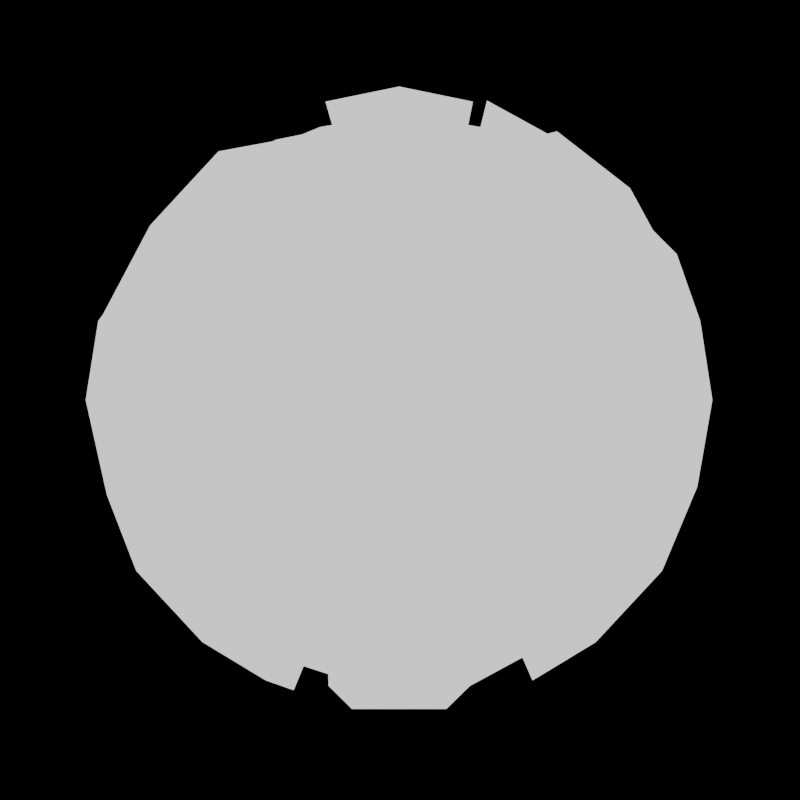 # Source: Tile_Bonus.blend  (saved by Blender 4.0.36; exported with 4.5.12 LTS)
import bpy
from mathutils import Matrix  # noqa: F401  (used for matrix-valued properties, if any)

bpy.ops.wm.read_factory_settings(use_empty=True)
scene = bpy.context.scene
scene.name = 'Scene'

# ---- collections
col_collection = bpy.data.collections.new('Collection'); scene.collection.children.link(col_collection)

# ---- images (referenced by path relative to the original .blend; pixels are not part of the script)
import os
ASSET_DIR = os.environ.get("B2B_ASSET_DIR", "")  # directory of the original .blend (textures are referenced by path, not embedded)
HERE = os.path.dirname(os.path.abspath(__file__))  # packed textures are extracted next to this script under _unpacked/

def load_image(name, relpath, width, height, colorspace="sRGB"):
    """Load a texture the original file referenced (path relative to the .blend, or extracted next to this script)."""
    p = next((c for c in (os.path.join(HERE, relpath), os.path.join(ASSET_DIR, relpath)) if relpath and os.path.exists(c)), "")
    if p:
        img = bpy.data.images.load(p, check_existing=True)
        img.name = name
    else:  # same state as the original file: an image datablock whose file is absent (Cycles renders it pink)
        img = bpy.data.images.new(name, width, height)
        img.source = "FILE"
        img.filepath = "//" + (relpath or name)
    img.colorspace_settings.name = colorspace
    return img
img_earth_texture_png = load_image('Earth_Texture.png', 'Earth_Texture.png', 1024, 1024, 'sRGB')

# ---- materials (node trees are filled in below, after node groups)
mat_mypixelshader = bpy.data.materials.new('MyPixelShader')
mat_mypixelshader.use_transparent_shadow = False

# ---- material node trees
mat_mypixelshader.use_nodes = True; mat_mypixelshader.node_tree.nodes.clear()
_N = mat_mypixelshader.node_tree.nodes; _L = mat_mypixelshader.node_tree.links
n0 = _N.new('ShaderNodeOutputMaterial'); n0.name = 'Material Output'; n0.location = (1253, 304)
n1 = _N.new('ShaderNodeShaderToRGB'); n1.name = 'Shader to RGB'; n1.location = (321, 341)
n2 = _N.new('ShaderNodeBsdfPrincipled'); n2.name = 'Principled BSDF'; n2.location = (-23, 350)
n2.inputs[0].default_value = (0.8014, 0.4433, 0.4433, 1.0)
n2.inputs[3].default_value = 1.45
n3 = _N.new('ShaderNodeValToRGB'); n3.name = 'Color Ramp'; n3.location = (861, 291)
n3.color_ramp.interpolation = 'CONSTANT'
while len(n3.color_ramp.elements) > 1: n3.color_ramp.elements.remove(n3.color_ramp.elements[-1])
n3.color_ramp.elements[0].position = 0.0; n3.color_ramp.elements[0].color = (0.0, 0.0, 0.0, 1.0)
_e = n3.color_ramp.elements.new(0.06364); _e.color = (0.3635, 0.3635, 0.3635, 1.0)
_e = n3.color_ramp.elements.new(0.1818); _e.color = (1.0, 1.0, 1.0, 1.0)
n4 = _N.new('ShaderNodeTexImage'); n4.name = 'Image Texture'; n4.location = (535, 334)
n4.image = img_earth_texture_png
_L.new(n3.outputs[0], n0.inputs[0])
_L.new(n2.outputs[0], n1.inputs[0])
_L.new(n4.outputs[0], n3.inputs[0])
_L.new(n1.outputs[0], n4.inputs[0])
n0.is_active_output = True

# ---- world
world_world = bpy.data.worlds.new('World'); scene.world = world_world
world_world.use_nodes = True; world_world.node_tree.nodes.clear()
_N = world_world.node_tree.nodes; _L = world_world.node_tree.links
n0 = _N.new('ShaderNodeOutputWorld'); n0.name = 'World Output'; n0.location = (300, 300)
n1 = _N.new('ShaderNodeBackground'); n1.name = 'Background'; n1.location = (10, 300)
n1.inputs[0].default_value = (0.05088, 0.05088, 0.05088, 1.0)
n1.inputs[1].default_value = 0.0
_L.new(n1.outputs[0], n0.inputs[0])
n0.is_active_output = True
world_world.color = (0.05088, 0.05088, 0.05088)
world_world.use_sun_shadow = False
world_world.sun_shadow_jitter_overblur = 0.0

# ---- cameras
cam_camera_001 = bpy.data.cameras.new('Camera.001')

# ---- lights
light_pixelart_light_r = bpy.data.lights.new('PixelArt_Light_R', 'POINT')
light_pixelart_light_r.color = (1.0, 0.0, 0.0)
light_pixelart_light_r.transmission_factor = 0.0
light_pixelart_light_r.use_soft_falloff = False
light_pixelart_light_r.energy = 250.0
light_pixelart_light_r.use_absolute_resolution = True
light_pixelart_light_g = bpy.data.lights.new('PixelArt_Light_G', 'POINT')
light_pixelart_light_g.color = (0.0, 1.0, 0.0)
light_pixelart_light_g.transmission_factor = 0.0
light_pixelart_light_g.use_soft_falloff = False
light_pixelart_light_g.energy = 250.0
light_pixelart_light_g.use_absolute_resolution = True
light_pixelart_light_b = bpy.data.lights.new('PixelArt_Light_B', 'POINT')
light_pixelart_light_b.color = (0.0, 0.0, 1.0)
light_pixelart_light_b.transmission_factor = 0.0
light_pixelart_light_b.use_soft_falloff = False
light_pixelart_light_b.energy = 150.0
light_pixelart_light_b.use_absolute_resolution = True
light_sun = bpy.data.lights.new('Sun', 'SUN')
light_sun.transmission_factor = 0.0
light_sun.energy = 1.0

# ---- meshes
me_icosphere = bpy.data.meshes.new('Icosphere')
me_icosphere.from_pydata([(0.7236, -0.5257, -0.4472), (-0.2764, -0.8506, -0.4472), (-0.8944, 0.0, -0.4472), (-0.2764, 0.8506, -0.4472), (0.7236, 0.5257, -0.4472), (0.2764, -0.8506, 0.4472), (-0.7236, -0.5257, 0.4472), (-0.7236, 0.5257, 0.4472), (0.2764, 0.8506, 0.4472), (0.8944, 0.0, 0.4472), (-0.2328, -0.7166, -0.6575), (-0.1625, -0.5, -0.8507), (-0.07761, -0.2389, -0.9679), (0.2032, -0.1476, -0.9679), (0.4253, -0.309, -0.8507), (0.6095, -0.4429, -0.6575), (0.5319, -0.6817, -0.5023), (0.2629, -0.809, -0.5257), (-0.02964, -0.8642, -0.5023), (0.8506, 0.0, -0.5257), (0.8127, -0.2952, -0.5023), (0.2032, 0.1476, -0.9679), (0.4253, 0.309, -0.8507), (0.6095, 0.4429, -0.6575), (-0.7534, 0.0, -0.6575), (-0.5257, 0.0, -0.8507), (-0.484, -0.7166, -0.5023), (-0.6882, -0.5, -0.5257), (-0.8311, -0.2389, -0.5023), (-0.2328, 0.7166, -0.6575), (-0.1625, 0.5, -0.8507), (-0.07761, 0.2389, -0.9679), (-0.8311, 0.2389, -0.5023), (-0.6882, 0.5, -0.5257), (-0.484, 0.7166, -0.5023), (-0.02964, 0.8642, -0.5023), (0.5319, 0.6817, -0.5023), (0.9511, -0.309, -1.752e-08), (0.8607, -0.4429, -0.2512), (0.1552, -0.9554, 0.2512), (0.0, -1.0, -1.752e-08), (-0.1552, -0.9554, -0.2512), (0.6872, -0.6817, -0.2512), (0.5878, -0.809, 1.752e-08), (0.436, -0.8642, 0.2512), (-0.8607, -0.4429, 0.2512), (-0.9511, -0.309, -1.752e-08), (-0.9566, -0.1476, -0.2511), (-0.436, -0.8642, -0.2512), (-0.5878, -0.809, 1.752e-08), (-0.6872, -0.6817, 0.2512), (-0.6872, 0.6817, 0.2512), (-0.5878, 0.809, -1.752e-08), (-0.436, 0.8642, -0.2512), (-0.9566, 0.1476, -0.2511), (-0.9511, 0.309, 1.752e-08), (-0.8607, 0.4429, 0.2512), (0.6872, 0.6817, -0.2512), (-0.1552, 0.9554, -0.2512), (0.1552, 0.9554, 0.2512), (0.8311, -0.2389, 0.5023), (0.484, -0.7166, 0.5023), (0.02964, -0.8642, 0.5023), (-0.2629, -0.809, 0.5257), (-0.5319, -0.6817, 0.5023), (-0.8127, -0.2952, 0.5023), (-0.8506, 0.0, 0.5257), (-0.8127, 0.2952, 0.5023), (-0.5319, 0.6817, 0.5023), (-0.2629, 0.809, 0.5257), (0.02964, 0.8642, 0.5023), (0.484, 0.7166, 0.5023), (0.8311, 0.2389, 0.5023), (0.07761, -0.2389, 0.9679), (0.1625, -0.5, 0.8507), (0.2328, -0.7166, 0.6575), (0.7534, 0.0, 0.6575), (0.5257, 0.0, 0.8507), (0.2511, 0.0, 0.9679), (-0.2032, -0.1476, 0.9679), (-0.4253, -0.309, 0.8507), (-0.6095, -0.4429, 0.6575), (-0.2032, 0.1476, 0.9679), (-0.4253, 0.309, 0.8507), (-0.6095, 0.4429, 0.6575), (0.07761, 0.2389, 0.9679), (0.1625, 0.5, 0.8507), (0.2328, 0.7166, 0.6575), (0.3618, 0.2629, 0.8944), (0.6382, 0.2629, 0.7236), (0.4472, 0.5257, 0.7236), (-0.1382, 0.4253, 0.8944), (-0.3618, 0.5878, 0.7236), (-0.4472, 0.0, 0.8944), (-0.6708, 0.1625, 0.7236), (-0.6708, -0.1625, 0.7236), (-0.1382, -0.4253, 0.8944), (-0.05279, -0.6882, 0.7236), (0.3618, -0.2629, 0.8944), (0.4472, -0.5257, 0.7236), (0.6382, -0.2629, 0.7236), (-0.1382, 0.9511, 0.2764), (-0.309, 0.9511, -4.92e-07), (-0.4472, 0.8506, 0.2764), (-0.9472, 0.1625, 0.2764), (-1.0, -3.608e-07, 6.232e-07), (-0.9472, -0.1625, 0.2764), (-0.4472, -0.8506, 0.2764), (-0.309, -0.9511, -7.872e-07), (-0.1382, -0.9511, 0.2764), (0.809, -0.5878, -1.902e-06), (-0.809, 0.5878, -7.845e-14), (-0.6708, 0.6882, -0.2764), (-0.8618, 0.4253, -0.2764), (-0.8618, -0.4253, -0.2764), (0.309, -0.9511, 2.802e-14), (0.1382, -0.9511, -0.2764), (0.4472, -0.8506, -0.2764), (0.9472, -0.1625, -0.2764), (0.3618, 0.5878, -0.7236), (0.1382, 0.4253, -0.8944), (0.05279, 0.6882, -0.7236), (-0.4472, 0.5257, -0.7236), (-0.6382, 0.2629, -0.7236), (-0.6382, -0.2629, -0.7236), (-0.3618, -0.2629, -0.8944), (-0.4472, -0.5257, -0.7236), (0.6708, 0.1625, -0.7236), (0.6708, -0.1625, -0.7236), (0.4472, -7.38e-07, -0.8944), (0.05279, -0.6882, -0.7236), (0.1382, -0.4253, -0.8944), (-0.09178, -0.2636, -1.052), (-0.007326, -0.003635, -1.087), (0.656, 0.4783, -0.7146), (0.7801, 0.5685, -0.4857), (-0.2806, -0.003635, -1.052), (-0.09178, 0.2563, -1.052), (1.034, 0.157, 0.2742), (0.966, -0.003635, 0.4876), (-0.7551, -0.7455, 0.2742), (-0.7948, -0.5758, 0.4876), (0.7405, 0.7382, -0.2724), (0.1616, 1.036, 0.2742), (0.2935, 0.9221, 0.4876), (-0.5862, -0.7455, 0.5476), (0.8971, 0.2563, 0.5476), (0.266, -0.003635, 1.054), (-0.007326, -0.003635, 1.089), (0.2138, -0.1643, -1.052), (0.4555, -0.3399, -0.9248), (0.656, -0.4856, -0.7146), (0.5716, -0.7455, -0.5457), (0.2787, -0.884, -0.5712), (0.8771, 0.3177, -0.5457), (0.9184, -0.003635, -0.5712), (0.8771, -0.3249, -0.5457), (0.2138, 0.157, -1.052), (-0.5794, -0.003635, -0.9248), (-0.534, -0.7834, -0.5457), (-0.7562, -0.5478, -0.5712), (-0.9117, -0.2636, -0.5457), (-0.1841, 0.5405, -0.9248), (-0.03958, 0.9368, -0.5457), (0.2787, 0.8768, -0.5712), (0.5716, 0.7382, -0.5457), (1.034, -0.1643, 0.2742), (1.028, -0.3399, 0.0009354), (0.9293, 0.4783, -0.2724), (1.028, 0.3326, 0.0009354), (0.1616, -1.043, 0.2742), (-0.007326, -1.092, 0.0009354), (0.6323, -0.884, 0.0009354), (0.4672, -0.9441, 0.2742), (-0.944, -0.4856, 0.2742), (-1.042, -0.3399, 0.0009354), (-1.048, -0.1643, -0.2724), (-0.4818, -0.9441, -0.2724), (-0.647, -0.884, 0.0009354), (-0.7551, 0.7382, 0.2742), (-0.647, 0.8768, 0.0009354), (-0.4818, 0.9368, -0.2724), (-1.042, 0.3326, 0.0009354), (-0.944, 0.4783, 0.2742), (0.4672, 0.9368, 0.2742), (0.6323, 0.8768, 0.0009354), (-0.1762, 1.036, -0.2724), (-0.007326, 1.085, 0.0009354), (0.8971, -0.2636, 0.5476), (0.7416, -0.5478, 0.5731), (0.5194, -0.7834, 0.5476), (-0.2934, -0.884, 0.5731), (-0.2934, 0.8768, 0.5731), (0.02493, 0.9368, 0.5476), (0.5194, 0.7762, 0.5476), (0.7416, 0.5405, 0.5731), (0.07713, -0.2636, 1.054), (-0.2284, -0.1643, 1.054), (-0.4702, -0.3399, 0.9267), (-0.6707, -0.4856, 0.7165), (-0.2284, 0.157, 1.054), (0.07713, 0.2563, 1.054), (0.1695, 0.5405, 0.9267), (0.246, 0.7762, 0.7165), (0.6872, 0.2824, 0.7884), (0.4793, 0.5685, 0.7884), (0.3864, 0.2824, 0.9743), (-0.1577, 0.4592, 0.9743), (-0.06477, 0.7453, 0.7884), (-0.4011, 0.636, 0.7884), (-0.1577, -0.4665, 0.9743), (-0.4011, -0.6433, 0.7884), (-0.06477, -0.7525, 0.7884), (0.4793, -0.5758, 0.7884), (0.6872, -0.2897, 0.7884), (0.9305, 0.4592, 0.3017), (0.7227, 0.7453, 0.3017), (0.8731, 0.636, 0.0009354), (-0.1577, 1.031, 0.3017), (-0.494, 0.9221, 0.3017), (-0.5862, 0.7382, 0.5476), (-0.3436, 1.031, 0.0009349), (-1.038, 0.1732, 0.3017), (-0.494, -0.9293, 0.3017), (-0.3436, -1.039, 0.0009346), (0.7227, -0.7526, 0.3017), (0.9305, -0.4665, 0.3017), (0.8731, -0.6433, 0.0009333), (0.329, 1.031, 0.0009354), (0.1431, 1.031, -0.2999), (0.4794, 0.9221, -0.2999), (-0.7373, 0.7453, -0.2999), (-0.8877, -0.6433, 0.0009354), (-0.7373, -0.7526, -0.2999), (-0.9452, -0.4665, -0.2999), (0.329, -1.039, 0.0009354), (0.4794, -0.9293, -0.2999), (1.081, -0.003635, 0.0009354), (1.023, 0.1732, -0.2999), (1.023, -0.1804, -0.2999), (0.3864, 0.636, -0.7865), (0.05012, 0.7453, -0.7865), (0.1431, 0.4592, -0.9724), (-0.494, 0.5685, -0.7865), (-0.4011, 0.2824, -0.9724), (-0.7018, 0.2824, -0.7865), (-0.7018, -0.2897, -0.7865), (-0.4011, -0.2897, -0.9724), (-0.494, -0.5758, -0.7865), (0.7227, 0.1732, -0.7865), (0.7227, -0.1804, -0.7865), (0.05012, -0.7525, -0.7865), (0.3864, -0.6433, -0.7865), (0.1431, -0.4665, -0.9724)], [], [(0, 15, 20), (0, 20, 38), (1, 18, 41), (2, 28, 47), (3, 34, 53), (4, 36, 57), (0, 38, 42), (1, 41, 48), (2, 47, 54), (3, 53, 58), (5, 61, 75), (6, 64, 81), (7, 67, 84), (8, 70, 87), (9, 72, 76), (77, 88, 78), (76, 89, 77), (78, 88, 85), (88, 86, 85), (77, 89, 88), (88, 90, 86), (90, 87, 86), (76, 72, 89), (90, 71, 87), (71, 8, 87), (86, 91, 85), (85, 91, 82), (91, 83, 82), (91, 92, 83), (92, 84, 83), (69, 68, 92), (92, 68, 84), (68, 7, 84), (83, 93, 82), (84, 94, 83), (82, 93, 79), (93, 80, 79), (83, 94, 93), (94, 95, 93), (93, 95, 80), (95, 81, 80), (84, 67, 94), (67, 66, 94), (94, 66, 95), (66, 65, 95), (95, 65, 81), (65, 6, 81), (79, 96, 73), (96, 74, 73), (96, 97, 74), (97, 75, 74), (63, 62, 97), (97, 62, 75), (62, 5, 75), (74, 98, 73), (75, 99, 74), (73, 98, 78), (98, 77, 78), (74, 99, 98), (99, 100, 98), (98, 100, 77), (100, 76, 77), (75, 61, 99), (100, 60, 76), (60, 9, 76), (61, 44, 173, 190), (12, 125, 247, 132), (87, 70, 193, 203), (59, 8, 144, 143), (118, 20, 156, 239), (59, 70, 8), (4, 57, 142, 135), (126, 27, 160, 248), (59, 101, 70), (101, 69, 70), (17, 130, 251, 153), (102, 103, 101), (101, 103, 69), (103, 68, 69), (58, 53, 102), (53, 52, 102), (102, 52, 103), (92, 91, 207, 209), (122, 30, 162, 243), (51, 7, 68), (56, 67, 7), (79, 73, 196, 197), (54, 105, 55), (56, 104, 67), (104, 66, 67), (55, 105, 104), (105, 106, 104), (104, 106, 66), (106, 65, 66), (54, 47, 105), (47, 46, 105), (105, 46, 106), (46, 45, 106), (106, 45, 65), (45, 6, 65), (124, 126, 248, 246), (64, 63, 191, 145), (104, 56, 183, 222), (21, 13, 149, 157), (107, 63, 64), (49, 108, 107), (108, 109, 107), (107, 109, 63), (109, 62, 63), (48, 41, 108), (41, 40, 108), (108, 40, 109), (40, 39, 109), (109, 39, 62), (39, 5, 62), (44, 61, 5), (40, 115, 235, 171), (42, 110, 43), (78, 85, 201, 147), (6, 50, 140, 141), (20, 19, 155, 156), (125, 25, 158, 247), (39, 40, 171, 170), (86, 87, 203, 202), (42, 38, 110), (38, 37, 110), (28, 124, 246, 161), (100, 99, 213, 214), (44, 39, 170, 173), (37, 118, 239, 167), (26, 48, 177, 159), (55, 104, 222, 182), (112, 52, 180, 231), (9, 60, 188, 139), (108, 49, 178, 224), (51, 68, 220, 179), (91, 86, 202, 207), (107, 64, 145, 223), (31, 21, 157, 137), (14, 15, 151, 150), (73, 78, 147, 196), (114, 28, 161, 234), (80, 81, 199, 198), (110, 37, 167, 227), (35, 3, 58), (51, 56, 7), (52, 111, 51), (53, 112, 231, 181), (51, 111, 56), (111, 55, 56), (52, 112, 111), (112, 113, 111), (111, 113, 55), (113, 54, 55), (53, 34, 112), (34, 33, 112), (112, 33, 113), (33, 32, 113), (113, 32, 54), (32, 2, 54), (45, 50, 6), (128, 127, 249, 250), (15, 16, 152, 151), (103, 52, 180, 219), (79, 80, 198, 197), (85, 82, 200, 201), (19, 128, 250, 155), (48, 108, 224, 177), (119, 120, 242, 240), (47, 28, 114), (63, 97, 212, 191), (127, 23, 134, 249), (71, 90, 205, 194), (56, 55, 182, 183), (26, 1, 48), (39, 44, 5), (131, 14, 150, 253), (41, 116, 40), (23, 4, 135, 134), (49, 107, 223, 178), (40, 116, 115), (116, 117, 115), (36, 119, 240, 165), (117, 42, 43), (41, 18, 116), (18, 17, 116), (116, 17, 117), (25, 123, 245, 158), (117, 16, 42), (16, 0, 42), (16, 117, 236, 152), (81, 64, 145, 199), (38, 118, 37), (35, 58, 186, 163), (13, 12, 132, 149), (117, 17, 153, 236), (89, 72, 146, 204), (120, 121, 241, 242), (43, 110, 227, 172), (38, 20, 118), (52, 53, 181, 180), (102, 101, 218, 221), (30, 31, 137, 162), (97, 96, 210, 212), (52, 51, 179, 180), (23, 36, 4), (22, 119, 23), (21, 120, 22), (23, 119, 36), (121, 35, 163, 241), (22, 120, 119), (47, 114, 234, 176), (130, 131, 253, 251), (90, 88, 206, 205), (21, 31, 120), (31, 30, 120), (120, 30, 121), (30, 29, 121), (121, 29, 35), (29, 3, 35), (29, 34, 3), (30, 122, 29), (82, 79, 197, 200), (29, 122, 34), (122, 33, 34), (123, 122, 243, 245), (60, 100, 214, 188), (122, 123, 33), (123, 32, 33), (101, 59, 143, 218), (117, 43, 172, 236), (88, 89, 204, 206), (25, 24, 123), (123, 24, 32), (24, 2, 32), (24, 28, 2), (25, 124, 24), (72, 9, 139, 146), (24, 124, 28), (57, 36, 165, 142), (25, 125, 124), (125, 126, 124), (8, 71, 194, 144), (126, 26, 27), (115, 117, 236, 235), (12, 11, 125), (125, 11, 126), (11, 10, 126), (126, 10, 26), (10, 1, 26), (96, 79, 197, 210), (27, 26, 159, 160), (20, 128, 19), (58, 102, 221, 186), (127, 22, 23), (70, 69, 192, 193), (128, 129, 127), (127, 129, 22), (129, 21, 22), (20, 15, 128), (15, 14, 128), (128, 14, 129), (14, 13, 129), (129, 13, 21), (69, 92, 209, 192), (10, 18, 1), (11, 130, 10), (12, 131, 11), (10, 130, 18), (130, 17, 18), (11, 131, 130), (99, 61, 190, 213), (46, 47, 176, 175), (50, 45, 174, 140), (12, 13, 131), (13, 14, 131), (68, 103, 219, 220), (64, 6, 141, 145), (45, 46, 175, 174), (15, 0, 16), (133, 149, 132), (133, 132, 136), (133, 136, 137), (133, 137, 157), (135, 142, 168), (147, 201, 148), (204, 205, 206), (146, 195, 204), (204, 195, 205), (195, 194, 205), (201, 200, 148), (203, 208, 202), (202, 208, 207), (208, 209, 207), (203, 193, 208), (193, 192, 208), (208, 192, 209), (200, 197, 148), (197, 196, 148), (198, 210, 197), (199, 211, 198), (198, 211, 210), (211, 212, 210), (199, 145, 211), (145, 191, 211), (211, 191, 212), (196, 147, 148), (190, 189, 213), (213, 189, 214), (189, 188, 214), (138, 146, 139), (169, 215, 138), (168, 217, 169), (138, 215, 146), (215, 195, 146), (169, 217, 215), (217, 216, 215), (215, 216, 195), (216, 194, 195), (168, 142, 217), (142, 185, 217), (217, 185, 216), (185, 184, 216), (216, 184, 194), (184, 144, 194), (187, 218, 143), (186, 221, 187), (187, 221, 218), (180, 179, 219), (219, 179, 220), (182, 222, 183), (140, 145, 141), (178, 223, 140), (177, 224, 178), (140, 223, 145), (172, 225, 173), (173, 225, 190), (225, 189, 190), (172, 227, 225), (227, 226, 225), (225, 226, 189), (226, 188, 189), (227, 167, 226), (167, 166, 226), (226, 166, 188), (166, 139, 188), (184, 143, 144), (185, 228, 184), (142, 230, 185), (184, 228, 143), (228, 187, 143), (185, 230, 228), (230, 229, 228), (228, 229, 187), (229, 186, 187), (142, 165, 230), (165, 164, 230), (230, 164, 229), (164, 163, 229), (229, 163, 186), (181, 231, 180), (175, 232, 174), (176, 234, 175), (174, 232, 140), (232, 178, 140), (175, 234, 232), (234, 233, 232), (232, 233, 178), (233, 177, 178), (161, 160, 234), (234, 160, 233), (160, 159, 233), (233, 159, 177), (171, 235, 170), (170, 235, 173), (235, 172, 173), (235, 236, 172), (153, 152, 236), (166, 138, 139), (167, 237, 166), (166, 237, 138), (237, 169, 138), (167, 239, 237), (239, 238, 237), (237, 238, 169), (238, 168, 169), (156, 155, 239), (239, 155, 238), (155, 154, 238), (238, 154, 168), (154, 135, 168), (240, 164, 165), (242, 241, 240), (240, 241, 164), (241, 163, 164), (137, 244, 162), (162, 244, 243), (244, 245, 243), (137, 136, 244), (136, 158, 244), (244, 158, 245), (136, 247, 158), (246, 160, 161), (246, 248, 160), (136, 132, 247), (154, 134, 135), (155, 249, 154), (154, 249, 134), (155, 250, 249), (149, 133, 157), (253, 252, 251), (251, 252, 153), (252, 152, 153), (253, 150, 252), (150, 151, 252), (252, 151, 152)])
_uv = me_icosphere.uv_layers.new(name='UVMap')
_uv.uv.foreach_set('vector', [0.1751, 0.8685, 0.1821, 0.8564, 0.1888, 0.8715, 0.1751, 0.8685, 0.1888, 0.8715, 0.1765, 0.8822, 0.1776, 0.792, 0.1695, 0.798, 0.1704, 0.7858, 0.2085, 0.7861, 0.2024, 0.7882, 0.2047, 0.7813, 0.2445, 0.7915, 0.2337, 0.7905, 0.2407, 0.7805, 0.2419, 0.8678, 0.2498, 0.856, 0.2556, 0.8715, 0.1751, 0.8685, 0.1765, 0.8822, 0.1626, 0.8742, 0.1776, 0.792, 0.1704, 0.7858, 0.1806, 0.7841, 0.2085, 0.7861, 0.2047, 0.7813, 0.2118, 0.7808, 0.2445, 0.7915, 0.2407, 0.7805, 0.2556, 0.7836, 0.163, 0.7505, 0.16, 0.7404, 0.171, 0.7451, 0.1934, 0.7652, 0.1871, 0.7626, 0.1943, 0.7593, 0.2195, 0.7604, 0.2129, 0.7613, 0.2161, 0.7542, 0.243, 0.7231, 0.2379, 0.7353, 0.23, 0.7238, 0.1746, 0.697, 0.1864, 0.6937, 0.1814, 0.7068, 0.1889, 0.7179, 0.2037, 0.7184, 0.1949, 0.7287, 0.1814, 0.7068, 0.1953, 0.7049, 0.1889, 0.7179, 0.1949, 0.7287, 0.2037, 0.7184, 0.2052, 0.7314, 0.2037, 0.7184, 0.2166, 0.7265, 0.2052, 0.7314, 0.1889, 0.7179, 0.1953, 0.7049, 0.2037, 0.7184, 0.2037, 0.7184, 0.2206, 0.7116, 0.2166, 0.7265, 0.2206, 0.7116, 0.23, 0.7238, 0.2166, 0.7265, 0.1814, 0.7068, 0.1864, 0.6937, 0.1953, 0.7049, 0.2206, 0.7116, 0.2371, 0.7102, 0.23, 0.7238, 0.2371, 0.7102, 0.243, 0.7231, 0.23, 0.7238, 0.2166, 0.7265, 0.2133, 0.7381, 0.2052, 0.7314, 0.2052, 0.7314, 0.2133, 0.7381, 0.2048, 0.741, 0.2133, 0.7381, 0.211, 0.7475, 0.2048, 0.741, 0.2133, 0.7381, 0.2206, 0.7464, 0.211, 0.7475, 0.2206, 0.7464, 0.2161, 0.7542, 0.211, 0.7475, 0.2319, 0.7467, 0.225, 0.755, 0.2206, 0.7464, 0.2206, 0.7464, 0.225, 0.755, 0.2161, 0.7542, 0.225, 0.755, 0.2195, 0.7604, 0.2161, 0.7542, 0.211, 0.7475, 0.2027, 0.7497, 0.2048, 0.741, 0.2161, 0.7542, 0.2085, 0.7556, 0.211, 0.7475, 0.2048, 0.741, 0.2027, 0.7497, 0.1959, 0.7454, 0.2027, 0.7497, 0.1958, 0.7527, 0.1959, 0.7454, 0.211, 0.7475, 0.2085, 0.7556, 0.2027, 0.7497, 0.2085, 0.7556, 0.2009, 0.7575, 0.2027, 0.7497, 0.2027, 0.7497, 0.2009, 0.7575, 0.1958, 0.7527, 0.2009, 0.7575, 0.1943, 0.7593, 0.1958, 0.7527, 0.2161, 0.7542, 0.2129, 0.7613, 0.2085, 0.7556, 0.2129, 0.7613, 0.2059, 0.7626, 0.2085, 0.7556, 0.2085, 0.7556, 0.2059, 0.7626, 0.2009, 0.7575, 0.2059, 0.7626, 0.1992, 0.764, 0.2009, 0.7575, 0.2009, 0.7575, 0.1992, 0.764, 0.1943, 0.7593, 0.1992, 0.764, 0.1934, 0.7652, 0.1943, 0.7593, 0.1959, 0.7454, 0.1879, 0.747, 0.1899, 0.7382, 0.1879, 0.747, 0.1804, 0.7407, 0.1899, 0.7382, 0.1879, 0.747, 0.1794, 0.7507, 0.1804, 0.7407, 0.1794, 0.7507, 0.171, 0.7451, 0.1804, 0.7407, 0.1794, 0.7595, 0.171, 0.7555, 0.1794, 0.7507, 0.1794, 0.7507, 0.171, 0.7555, 0.171, 0.7451, 0.171, 0.7555, 0.163, 0.7505, 0.171, 0.7451, 0.1804, 0.7407, 0.1836, 0.7298, 0.1899, 0.7382, 0.171, 0.7451, 0.1706, 0.7332, 0.1804, 0.7407, 0.1899, 0.7382, 0.1836, 0.7298, 0.1949, 0.7287, 0.1836, 0.7298, 0.1889, 0.7179, 0.1949, 0.7287, 0.1804, 0.7407, 0.1706, 0.7332, 0.1836, 0.7298, 0.1706, 0.7332, 0.1748, 0.719, 0.1836, 0.7298, 0.1836, 0.7298, 0.1748, 0.719, 0.1889, 0.7179, 0.1748, 0.719, 0.1814, 0.7068, 0.1889, 0.7179, 0.171, 0.7451, 0.16, 0.7404, 0.1706, 0.7332, 0.1748, 0.719, 0.1675, 0.7069, 0.1814, 0.7068, 0.1675, 0.7069, 0.1746, 0.697, 0.1814, 0.7068, 0.5339, 0.7306, 0.5701, 0.7306, 0.5701, 0.7668, 0.5339, 0.7668, 0.5339, 0.7306, 0.5701, 0.7306, 0.5701, 0.7668, 0.5339, 0.7668, 0.5339, 0.7306, 0.5701, 0.7306, 0.5701, 0.7668, 0.5339, 0.7668, 0.5339, 0.7306, 0.5701, 0.7306, 0.5701, 0.7668, 0.5339, 0.7668, 0.5339, 0.7306, 0.5701, 0.7306, 0.5701, 0.7668, 0.5339, 0.7668, 0.2534, 0.7328, 0.2379, 0.7353, 0.243, 0.7231, 0.5339, 0.7306, 0.5701, 0.7306, 0.5701, 0.7668, 0.5339, 0.7668, 0.5339, 0.7306, 0.5701, 0.7306, 0.5701, 0.7668, 0.5339, 0.7668, 0.2534, 0.7328, 0.247, 0.7484, 0.2379, 0.7353, 0.247, 0.7484, 0.2319, 0.7467, 0.2379, 0.7353, 0.5339, 0.7306, 0.5701, 0.7306, 0.5701, 0.7668, 0.5339, 0.7668, 0.2484, 0.7675, 0.2349, 0.7589, 0.247, 0.7484, 0.247, 0.7484, 0.2349, 0.7589, 0.2319, 0.7467, 0.2349, 0.7589, 0.225, 0.755, 0.2319, 0.7467, 0.2556, 0.7836, 0.2407, 0.7805, 0.2484, 0.7675, 0.2407, 0.7805, 0.2335, 0.7713, 0.2484, 0.7675, 0.2484, 0.7675, 0.2335, 0.7713, 0.2349, 0.7589, 0.5339, 0.7306, 0.5701, 0.7306, 0.5701, 0.7668, 0.5339, 0.7668, 0.5339, 0.7306, 0.5701, 0.7306, 0.5701, 0.7668, 0.5339, 0.7668, 0.2259, 0.7642, 0.2195, 0.7604, 0.225, 0.755, 0.2179, 0.767, 0.2129, 0.7613, 0.2195, 0.7604, 0.5339, 0.7306, 0.5701, 0.7306, 0.5701, 0.7668, 0.5339, 0.7668, 0.2118, 0.7808, 0.2077, 0.7751, 0.2152, 0.7742, 0.2179, 0.767, 0.2106, 0.7681, 0.2129, 0.7613, 0.2106, 0.7681, 0.2059, 0.7626, 0.2129, 0.7613, 0.2152, 0.7742, 0.2077, 0.7751, 0.2106, 0.7681, 0.2077, 0.7751, 0.2033, 0.7692, 0.2106, 0.7681, 0.2106, 0.7681, 0.2033, 0.7692, 0.2059, 0.7626, 0.2033, 0.7692, 0.1992, 0.764, 0.2059, 0.7626, 0.2118, 0.7808, 0.2047, 0.7813, 0.2077, 0.7751, 0.2047, 0.7813, 0.2006, 0.7757, 0.2077, 0.7751, 0.2077, 0.7751, 0.2006, 0.7757, 0.2033, 0.7692, 0.2006, 0.7757, 0.1966, 0.7702, 0.2033, 0.7692, 0.2033, 0.7692, 0.1966, 0.7702, 0.1992, 0.764, 0.1966, 0.7702, 0.1934, 0.7652, 0.1992, 0.764, 0.5339, 0.7306, 0.5701, 0.7306, 0.5701, 0.7668, 0.5339, 0.7668, 0.5339, 0.7306, 0.5701, 0.7306, 0.5701, 0.7668, 0.5339, 0.7668, 0.5339, 0.7306, 0.5701, 0.7306, 0.5701, 0.7668, 0.5339, 0.7668, 0.5339, 0.7306, 0.5701, 0.7306, 0.5701, 0.7668, 0.5339, 0.7668, 0.1813, 0.7679, 0.1794, 0.7595, 0.1871, 0.7626, 0.1846, 0.7763, 0.1751, 0.7761, 0.1813, 0.7679, 0.1751, 0.7761, 0.1715, 0.7655, 0.1813, 0.7679, 0.1813, 0.7679, 0.1715, 0.7655, 0.1794, 0.7595, 0.1715, 0.7655, 0.171, 0.7555, 0.1794, 0.7595, 0.1806, 0.7841, 0.1704, 0.7858, 0.1751, 0.7761, 0.1704, 0.7858, 0.162, 0.7752, 0.1751, 0.7761, 0.1751, 0.7761, 0.162, 0.7752, 0.1715, 0.7655, 0.162, 0.7752, 0.1605, 0.761, 0.1715, 0.7655, 0.1715, 0.7655, 0.1605, 0.761, 0.171, 0.7555, 0.1605, 0.761, 0.163, 0.7505, 0.171, 0.7555, 0.1524, 0.7508, 0.16, 0.7404, 0.163, 0.7505, 0.5339, 0.7306, 0.5701, 0.7306, 0.5701, 0.7668, 0.5339, 0.7668, 0.1626, 0.8742, 0.1625, 0.8905, 0.1476, 0.8812, 0.5339, 0.7306, 0.5701, 0.7306, 0.5701, 0.7668, 0.5339, 0.7668, 0.5339, 0.7306, 0.5701, 0.7306, 0.5701, 0.7668, 0.5339, 0.7668, 0.5339, 0.7306, 0.5701, 0.7306, 0.5701, 0.7668, 0.5339, 0.7668, 0.5339, 0.7306, 0.5701, 0.7306, 0.5701, 0.7668, 0.5339, 0.7668, 0.5339, 0.7306, 0.5701, 0.7306, 0.5701, 0.7668, 0.5339, 0.7668, 0.5339, 0.7306, 0.5701, 0.7306, 0.5701, 0.7668, 0.5339, 0.7668, 0.1626, 0.8742, 0.1765, 0.8822, 0.1625, 0.8905, 0.1765, 0.8822, 0.178, 0.8986, 0.1625, 0.8905, 0.5339, 0.7306, 0.5701, 0.7306, 0.5701, 0.7668, 0.5339, 0.7668, 0.5339, 0.7306, 0.5701, 0.7306, 0.5701, 0.7668, 0.5339, 0.7668, 0.5339, 0.7306, 0.5701, 0.7306, 0.5701, 0.7668, 0.5339, 0.7668, 0.5339, 0.7306, 0.5701, 0.7306, 0.5701, 0.7668, 0.5339, 0.7668, 0.5339, 0.7306, 0.5701, 0.7306, 0.5701, 0.7668, 0.5339, 0.7668, 0.5339, 0.7306, 0.5701, 0.7306, 0.5701, 0.7668, 0.5339, 0.7668, 0.5339, 0.7306, 0.5701, 0.7306, 0.5701, 0.7668, 0.5339, 0.7668, 0.5339, 0.7306, 0.5701, 0.7306, 0.5701, 0.7668, 0.5339, 0.7668, 0.5339, 0.7306, 0.5701, 0.7306, 0.5701, 0.7668, 0.5339, 0.7668, 0.5339, 0.7306, 0.5701, 0.7306, 0.5701, 0.7668, 0.5339, 0.7668, 0.5339, 0.7306, 0.5701, 0.7306, 0.5701, 0.7668, 0.5339, 0.7668, 0.5339, 0.7306, 0.5701, 0.7306, 0.5701, 0.7668, 0.5339, 0.7668, 0.5339, 0.7306, 0.5701, 0.7306, 0.5701, 0.7668, 0.5339, 0.7668, 0.5339, 0.7306, 0.5701, 0.7306, 0.5701, 0.7668, 0.5339, 0.7668, 0.5339, 0.7306, 0.5701, 0.7306, 0.5701, 0.7668, 0.5339, 0.7668, 0.5339, 0.7306, 0.5701, 0.7306, 0.5701, 0.7668, 0.5339, 0.7668, 0.5339, 0.7306, 0.5701, 0.7306, 0.5701, 0.7668, 0.5339, 0.7668, 0.5339, 0.7306, 0.5701, 0.7306, 0.5701, 0.7668, 0.5339, 0.7668, 0.2541, 0.8011, 0.2445, 0.7915, 0.2556, 0.7836, 0.2259, 0.7642, 0.2179, 0.767, 0.2195, 0.7604, 0.2335, 0.7713, 0.2235, 0.7729, 0.2259, 0.7642, 0.5339, 0.7306, 0.5701, 0.7306, 0.5701, 0.7668, 0.5339, 0.7668, 0.2259, 0.7642, 0.2235, 0.7729, 0.2179, 0.767, 0.2235, 0.7729, 0.2152, 0.7742, 0.2179, 0.767, 0.2335, 0.7713, 0.2293, 0.7811, 0.2235, 0.7729, 0.2293, 0.7811, 0.2195, 0.7811, 0.2235, 0.7729, 0.2235, 0.7729, 0.2195, 0.7811, 0.2152, 0.7742, 0.2195, 0.7811, 0.2118, 0.7808, 0.2152, 0.7742, 0.2407, 0.7805, 0.2337, 0.7905, 0.2293, 0.7811, 0.2337, 0.7905, 0.2235, 0.7892, 0.2293, 0.7811, 0.2293, 0.7811, 0.2235, 0.7892, 0.2195, 0.7811, 0.2235, 0.7892, 0.215, 0.7877, 0.2195, 0.7811, 0.2195, 0.7811, 0.215, 0.7877, 0.2118, 0.7808, 0.215, 0.7877, 0.2085, 0.7861, 0.2118, 0.7808, 0.1966, 0.7702, 0.1896, 0.77, 0.1934, 0.7652, 0.5339, 0.7306, 0.5701, 0.7306, 0.5701, 0.7668, 0.5339, 0.7668, 0.5339, 0.7306, 0.5701, 0.7306, 0.5701, 0.7668, 0.5339, 0.7668, 0.5339, 0.7306, 0.5701, 0.7306, 0.5701, 0.7668, 0.5339, 0.7668, 0.5339, 0.7306, 0.5701, 0.7306, 0.5701, 0.7668, 0.5339, 0.7668, 0.5339, 0.7306, 0.5701, 0.7306, 0.5701, 0.7668, 0.5339, 0.7668, 0.5339, 0.7306, 0.5701, 0.7306, 0.5701, 0.7668, 0.5339, 0.7668, 0.5339, 0.7306, 0.5701, 0.7306, 0.5701, 0.7668, 0.5339, 0.7668, 0.5339, 0.7306, 0.5701, 0.7306, 0.5701, 0.7668, 0.5339, 0.7668, 0.2047, 0.7813, 0.2024, 0.7882, 0.1976, 0.7826, 0.5339, 0.7306, 0.5701, 0.7306, 0.5701, 0.7668, 0.5339, 0.7668, 0.5339, 0.7306, 0.5701, 0.7306, 0.5701, 0.7668, 0.5339, 0.7668, 0.5339, 0.7306, 0.5701, 0.7306, 0.5701, 0.7668, 0.5339, 0.7668, 0.5339, 0.7306, 0.5701, 0.7306, 0.5701, 0.7668, 0.5339, 0.7668, 0.1861, 0.7914, 0.1776, 0.792, 0.1806, 0.7841, 0.1605, 0.761, 0.1524, 0.7508, 0.163, 0.7505, 0.5339, 0.7306, 0.5701, 0.7306, 0.5701, 0.7668, 0.5339, 0.7668, 0.1704, 0.7858, 0.1585, 0.7904, 0.162, 0.7752, 0.5339, 0.7306, 0.5701, 0.7306, 0.5701, 0.7668, 0.5339, 0.7668, 0.5339, 0.7306, 0.5701, 0.7306, 0.5701, 0.7668, 0.5339, 0.7668, 0.162, 0.7752, 0.1585, 0.7904, 0.1461, 0.7797, 0.1585, 0.7904, 0.1433, 0.7969, 0.1461, 0.7797, 0.5339, 0.7306, 0.5701, 0.7306, 0.5701, 0.7668, 0.5339, 0.7668, 0.1501, 0.8638, 0.1626, 0.8742, 0.1476, 0.8812, 0.1704, 0.7858, 0.1695, 0.798, 0.1585, 0.7904, 0.1695, 0.798, 0.1573, 0.8063, 0.1585, 0.7904, 0.1585, 0.7904, 0.1573, 0.8063, 0.1433, 0.7969, 0.5339, 0.7306, 0.5701, 0.7306, 0.5701, 0.7668, 0.5339, 0.7668, 0.1501, 0.8638, 0.1656, 0.8582, 0.1626, 0.8742, 0.1656, 0.8582, 0.1751, 0.8685, 0.1626, 0.8742, 0.5339, 0.7306, 0.5701, 0.7306, 0.5701, 0.7668, 0.5339, 0.7668, 0.5339, 0.7306, 0.5701, 0.7306, 0.5701, 0.7668, 0.5339, 0.7668, 0.1765, 0.8822, 0.1918, 0.8878, 0.178, 0.8986, 0.5339, 0.7306, 0.5701, 0.7306, 0.5701, 0.7668, 0.5339, 0.7668, 0.5339, 0.7306, 0.5701, 0.7306, 0.5701, 0.7668, 0.5339, 0.7668, 0.5339, 0.7306, 0.5701, 0.7306, 0.5701, 0.7668, 0.5339, 0.7668, 0.5339, 0.7306, 0.5701, 0.7306, 0.5701, 0.7668, 0.5339, 0.7668, 0.5339, 0.7306, 0.5701, 0.7306, 0.5701, 0.7668, 0.5339, 0.7668, 0.5339, 0.7306, 0.5701, 0.7306, 0.5701, 0.7668, 0.5339, 0.7668, 0.1765, 0.8822, 0.1888, 0.8715, 0.1918, 0.8878, 0.5339, 0.7306, 0.5701, 0.7306, 0.5701, 0.7668, 0.5339, 0.7668, 0.5339, 0.7306, 0.5701, 0.7306, 0.5701, 0.7668, 0.5339, 0.7668, 0.5339, 0.7306, 0.5701, 0.7306, 0.5701, 0.7668, 0.5339, 0.7668, 0.5339, 0.7306, 0.5701, 0.7306, 0.5701, 0.7668, 0.5339, 0.7668, 0.5339, 0.7306, 0.5701, 0.7306, 0.5701, 0.7668, 0.5339, 0.7668, 0.2332, 0.8565, 0.2498, 0.856, 0.2419, 0.8678, 0.224, 0.8431, 0.241, 0.8419, 0.2332, 0.8565, 0.2152, 0.831, 0.2301, 0.8271, 0.224, 0.8431, 0.2332, 0.8565, 0.241, 0.8419, 0.2498, 0.856, 0.5339, 0.7306, 0.5701, 0.7306, 0.5701, 0.7668, 0.5339, 0.7668, 0.224, 0.8431, 0.2301, 0.8271, 0.241, 0.8419, 0.5339, 0.7306, 0.5701, 0.7306, 0.5701, 0.7668, 0.5339, 0.7668, 0.5339, 0.7306, 0.5701, 0.7306, 0.5701, 0.7668, 0.5339, 0.7668, 0.5339, 0.7306, 0.5701, 0.7306, 0.5701, 0.7668, 0.5339, 0.7668, 0.2152, 0.831, 0.2187, 0.8182, 0.2301, 0.8271, 0.2187, 0.8182, 0.2292, 0.8113, 0.2301, 0.8271, 0.2301, 0.8271, 0.2292, 0.8113, 0.2447, 0.8157, 0.2292, 0.8113, 0.2387, 0.8017, 0.2447, 0.8157, 0.2447, 0.8157, 0.2387, 0.8017, 0.2541, 0.8011, 0.2387, 0.8017, 0.2445, 0.7915, 0.2541, 0.8011, 0.2387, 0.8017, 0.2337, 0.7905, 0.2445, 0.7915, 0.2292, 0.8113, 0.2271, 0.7991, 0.2387, 0.8017, 0.5339, 0.7306, 0.5701, 0.7306, 0.5701, 0.7668, 0.5339, 0.7668, 0.2387, 0.8017, 0.2271, 0.7991, 0.2337, 0.7905, 0.2271, 0.7991, 0.2235, 0.7892, 0.2337, 0.7905, 0.5339, 0.7306, 0.5701, 0.7306, 0.5701, 0.7668, 0.5339, 0.7668, 0.5339, 0.7306, 0.5701, 0.7306, 0.5701, 0.7668, 0.5339, 0.7668, 0.2271, 0.7991, 0.2168, 0.796, 0.2235, 0.7892, 0.2168, 0.796, 0.215, 0.7877, 0.2235, 0.7892, 0.5339, 0.7306, 0.5701, 0.7306, 0.5701, 0.7668, 0.5339, 0.7668, 0.5339, 0.7306, 0.5701, 0.7306, 0.5701, 0.7668, 0.5339, 0.7668, 0.5339, 0.7306, 0.5701, 0.7306, 0.5701, 0.7668, 0.5339, 0.7668, 0.2088, 0.8015, 0.2088, 0.7928, 0.2168, 0.796, 0.2168, 0.796, 0.2088, 0.7928, 0.215, 0.7877, 0.2088, 0.7928, 0.2085, 0.7861, 0.215, 0.7877, 0.2088, 0.7928, 0.2024, 0.7882, 0.2085, 0.7861, 0.2088, 0.8015, 0.2012, 0.7961, 0.2088, 0.7928, 0.5339, 0.7306, 0.5701, 0.7306, 0.5701, 0.7668, 0.5339, 0.7668, 0.2088, 0.7928, 0.2012, 0.7961, 0.2024, 0.7882, 0.5339, 0.7306, 0.5701, 0.7306, 0.5701, 0.7668, 0.5339, 0.7668, 0.2088, 0.8015, 0.1997, 0.8063, 0.2012, 0.7961, 0.1997, 0.8063, 0.1917, 0.799, 0.2012, 0.7961, 0.5339, 0.7306, 0.5701, 0.7306, 0.5701, 0.7668, 0.5339, 0.7668, 0.1917, 0.799, 0.1861, 0.7914, 0.1947, 0.7902, 0.5339, 0.7306, 0.5701, 0.7306, 0.5701, 0.7668, 0.5339, 0.7668, 0.1987, 0.8174, 0.1886, 0.8101, 0.1997, 0.8063, 0.1997, 0.8063, 0.1886, 0.8101, 0.1917, 0.799, 0.1886, 0.8101, 0.1814, 0.8006, 0.1917, 0.799, 0.1917, 0.799, 0.1814, 0.8006, 0.1861, 0.7914, 0.1814, 0.8006, 0.1776, 0.792, 0.1861, 0.7914, 0.5339, 0.7306, 0.5701, 0.7306, 0.5701, 0.7668, 0.5339, 0.7668, 0.5339, 0.7306, 0.5701, 0.7306, 0.5701, 0.7668, 0.5339, 0.7668, 0.1888, 0.8715, 0.1985, 0.8582, 0.2053, 0.8744, 0.5339, 0.7306, 0.5701, 0.7306, 0.5701, 0.7668, 0.5339, 0.7668, 0.2167, 0.8584, 0.224, 0.8431, 0.2332, 0.8565, 0.5339, 0.7306, 0.5701, 0.7306, 0.5701, 0.7668, 0.5339, 0.7668, 0.1985, 0.8582, 0.2078, 0.8434, 0.2167, 0.8584, 0.2167, 0.8584, 0.2078, 0.8434, 0.224, 0.8431, 0.2078, 0.8434, 0.2152, 0.831, 0.224, 0.8431, 0.1888, 0.8715, 0.1821, 0.8564, 0.1985, 0.8582, 0.1821, 0.8564, 0.1911, 0.8423, 0.1985, 0.8582, 0.1985, 0.8582, 0.1911, 0.8423, 0.2078, 0.8434, 0.1911, 0.8423, 0.2012, 0.8303, 0.2078, 0.8434, 0.2078, 0.8434, 0.2012, 0.8303, 0.2152, 0.831, 0.5339, 0.7306, 0.5701, 0.7306, 0.5701, 0.7668, 0.5339, 0.7668, 0.1814, 0.8006, 0.1695, 0.798, 0.1776, 0.792, 0.1886, 0.8101, 0.1735, 0.8123, 0.1814, 0.8006, 0.1987, 0.8174, 0.1865, 0.8253, 0.1886, 0.8101, 0.1814, 0.8006, 0.1735, 0.8123, 0.1695, 0.798, 0.1735, 0.8123, 0.1573, 0.8063, 0.1695, 0.798, 0.1886, 0.8101, 0.1865, 0.8253, 0.1735, 0.8123, 0.5339, 0.7306, 0.5701, 0.7306, 0.5701, 0.7668, 0.5339, 0.7668, 0.5339, 0.7306, 0.5701, 0.7306, 0.5701, 0.7668, 0.5339, 0.7668, 0.5339, 0.7306, 0.5701, 0.7306, 0.5701, 0.7668, 0.5339, 0.7668, 0.1987, 0.8174, 0.2012, 0.8303, 0.1865, 0.8253, 0.2012, 0.8303, 0.1911, 0.8423, 0.1865, 0.8253, 0.5339, 0.7306, 0.5701, 0.7306, 0.5701, 0.7668, 0.5339, 0.7668, 0.5339, 0.7306, 0.5701, 0.7306, 0.5701, 0.7668, 0.5339, 0.7668, 0.5339, 0.7306, 0.5701, 0.7306, 0.5701, 0.7668, 0.5339, 0.7668, 0.1821, 0.8564, 0.1751, 0.8685, 0.1656, 0.8582, 0.5339, 0.7306, 0.5701, 0.7306, 0.5701, 0.7668, 0.5339, 0.7306, 0.5701, 0.7306, 0.5701, 0.7668, 0.5339, 0.7306, 0.5701, 0.7306, 0.5701, 0.7668, 0.5339, 0.7306, 0.5701, 0.7306, 0.5701, 0.7668, 0.5339, 0.7306, 0.5701, 0.7306, 0.5701, 0.7668, 0.5339, 0.7306, 0.5701, 0.7306, 0.5701, 0.7668, 0.5339, 0.7306, 0.5701, 0.7306, 0.5701, 0.7668, 0.5339, 0.7306, 0.5701, 0.7306, 0.5701, 0.7668, 0.5339, 0.7306, 0.5701, 0.7306, 0.5701, 0.7668, 0.5339, 0.7306, 0.5701, 0.7306, 0.5701, 0.7668, 0.5339, 0.7306, 0.5701, 0.7306, 0.5701, 0.7668, 0.5339, 0.7306, 0.5701, 0.7306, 0.5701, 0.7668, 0.5339, 0.7306, 0.5701, 0.7306, 0.5701, 0.7668, 0.5339, 0.7306, 0.5701, 0.7306, 0.5701, 0.7668, 0.5339, 0.7306, 0.5701, 0.7306, 0.5701, 0.7668, 0.5339, 0.7306, 0.5701, 0.7306, 0.5701, 0.7668, 0.5339, 0.7306, 0.5701, 0.7306, 0.5701, 0.7668, 0.5339, 0.7306, 0.5701, 0.7306, 0.5701, 0.7668, 0.5339, 0.7306, 0.5701, 0.7306, 0.5701, 0.7668, 0.5339, 0.7306, 0.5701, 0.7306, 0.5701, 0.7668, 0.5339, 0.7306, 0.5701, 0.7306, 0.5701, 0.7668, 0.5339, 0.7306, 0.5701, 0.7306, 0.5701, 0.7668, 0.5339, 0.7306, 0.5701, 0.7306, 0.5701, 0.7668, 0.5339, 0.7306, 0.5701, 0.7306, 0.5701, 0.7668, 0.5339, 0.7306, 0.5701, 0.7306, 0.5701, 0.7668, 0.5339, 0.7306, 0.5701, 0.7306, 0.5701, 0.7668, 0.5339, 0.7306, 0.5701, 0.7306, 0.5701, 0.7668, 0.5339, 0.7306, 0.5701, 0.7306, 0.5701, 0.7668, 0.5339, 0.7306, 0.5701, 0.7306, 0.5701, 0.7668, 0.5339, 0.7306, 0.5701, 0.7306, 0.5701, 0.7668, 0.5339, 0.7306, 0.5701, 0.7306, 0.5701, 0.7668, 0.5339, 0.7306, 0.5701, 0.7306, 0.5701, 0.7668, 0.5339, 0.7306, 0.5701, 0.7306, 0.5701, 0.7668, 0.5339, 0.7306, 0.5701, 0.7306, 0.5701, 0.7668, 0.5339, 0.7306, 0.5701, 0.7306, 0.5701, 0.7668, 0.5339, 0.7306, 0.5701, 0.7306, 0.5701, 0.7668, 0.5339, 0.7306, 0.5701, 0.7306, 0.5701, 0.7668, 0.5339, 0.7306, 0.5701, 0.7306, 0.5701, 0.7668, 0.5339, 0.7306, 0.5701, 0.7306, 0.5701, 0.7668, 0.5339, 0.7306, 0.5701, 0.7306, 0.5701, 0.7668, 0.5339, 0.7306, 0.5701, 0.7306, 0.5701, 0.7668, 0.5339, 0.7306, 0.5701, 0.7306, 0.5701, 0.7668, 0.5339, 0.7306, 0.5701, 0.7306, 0.5701, 0.7668, 0.5339, 0.7306, 0.5701, 0.7306, 0.5701, 0.7668, 0.5339, 0.7306, 0.5701, 0.7306, 0.5701, 0.7668, 0.5339, 0.7306, 0.5701, 0.7306, 0.5701, 0.7668, 0.5339, 0.7306, 0.5701, 0.7306, 0.5701, 0.7668, 0.5339, 0.7306, 0.5701, 0.7306, 0.5701, 0.7668, 0.5339, 0.7306, 0.5701, 0.7306, 0.5701, 0.7668, 0.5339, 0.7306, 0.5701, 0.7306, 0.5701, 0.7668, 0.5339, 0.7306, 0.5701, 0.7306, 0.5701, 0.7668, 0.5339, 0.7306, 0.5701, 0.7306, 0.5701, 0.7668, 0.5339, 0.7306, 0.5701, 0.7306, 0.5701, 0.7668, 0.5339, 0.7306, 0.5701, 0.7306, 0.5701, 0.7668, 0.5339, 0.7306, 0.5701, 0.7306, 0.5701, 0.7668, 0.5339, 0.7306, 0.5701, 0.7306, 0.5701, 0.7668, 0.5339, 0.7306, 0.5701, 0.7306, 0.5701, 0.7668, 0.5339, 0.7306, 0.5701, 0.7306, 0.5701, 0.7668, 0.5339, 0.7306, 0.5701, 0.7306, 0.5701, 0.7668, 0.5339, 0.7306, 0.5701, 0.7306, 0.5701, 0.7668, 0.5339, 0.7306, 0.5701, 0.7306, 0.5701, 0.7668, 0.5339, 0.7306, 0.5701, 0.7306, 0.5701, 0.7668, 0.5339, 0.7306, 0.5701, 0.7306, 0.5701, 0.7668, 0.5339, 0.7306, 0.5701, 0.7306, 0.5701, 0.7668, 0.5339, 0.7306, 0.5701, 0.7306, 0.5701, 0.7668, 0.5339, 0.7306, 0.5701, 0.7306, 0.5701, 0.7668, 0.5339, 0.7306, 0.5701, 0.7306, 0.5701, 0.7668, 0.5339, 0.7306, 0.5701, 0.7306, 0.5701, 0.7668, 0.5339, 0.7306, 0.5701, 0.7306, 0.5701, 0.7668, 0.5339, 0.7306, 0.5701, 0.7306, 0.5701, 0.7668, 0.5339, 0.7306, 0.5701, 0.7306, 0.5701, 0.7668, 0.5339, 0.7306, 0.5701, 0.7306, 0.5701, 0.7668, 0.5339, 0.7306, 0.5701, 0.7306, 0.5701, 0.7668, 0.5339, 0.7306, 0.5701, 0.7306, 0.5701, 0.7668, 0.5339, 0.7306, 0.5701, 0.7306, 0.5701, 0.7668, 0.5339, 0.7306, 0.5701, 0.7306, 0.5701, 0.7668, 0.5339, 0.7306, 0.5701, 0.7306, 0.5701, 0.7668, 0.5339, 0.7306, 0.5701, 0.7306, 0.5701, 0.7668, 0.5339, 0.7306, 0.5701, 0.7306, 0.5701, 0.7668, 0.5339, 0.7306, 0.5701, 0.7306, 0.5701, 0.7668, 0.5339, 0.7306, 0.5701, 0.7306, 0.5701, 0.7668, 0.5339, 0.7306, 0.5701, 0.7306, 0.5701, 0.7668, 0.5339, 0.7306, 0.5701, 0.7306, 0.5701, 0.7668, 0.5339, 0.7306, 0.5701, 0.7306, 0.5701, 0.7668, 0.5339, 0.7306, 0.5701, 0.7306, 0.5701, 0.7668, 0.5339, 0.7306, 0.5701, 0.7306, 0.5701, 0.7668, 0.5339, 0.7306, 0.5701, 0.7306, 0.5701, 0.7668, 0.5339, 0.7306, 0.5701, 0.7306, 0.5701, 0.7668, 0.5339, 0.7306, 0.5701, 0.7306, 0.5701, 0.7668, 0.5339, 0.7306, 0.5701, 0.7306, 0.5701, 0.7668, 0.5339, 0.7306, 0.5701, 0.7306, 0.5701, 0.7668, 0.5339, 0.7306, 0.5701, 0.7306, 0.5701, 0.7668, 0.5339, 0.7306, 0.5701, 0.7306, 0.5701, 0.7668, 0.5339, 0.7306, 0.5701, 0.7306, 0.5701, 0.7668, 0.5339, 0.7306, 0.5701, 0.7306, 0.5701, 0.7668, 0.5339, 0.7306, 0.5701, 0.7306, 0.5701, 0.7668, 0.5339, 0.7306, 0.5701, 0.7306, 0.5701, 0.7668, 0.5339, 0.7306, 0.5701, 0.7306, 0.5701, 0.7668, 0.5339, 0.7306, 0.5701, 0.7306, 0.5701, 0.7668, 0.5339, 0.7306, 0.5701, 0.7306, 0.5701, 0.7668, 0.5339, 0.7306, 0.5701, 0.7306, 0.5701, 0.7668, 0.5339, 0.7306, 0.5701, 0.7306, 0.5701, 0.7668, 0.5339, 0.7306, 0.5701, 0.7306, 0.5701, 0.7668, 0.5339, 0.7306, 0.5701, 0.7306, 0.5701, 0.7668, 0.5339, 0.7306, 0.5701, 0.7306, 0.5701, 0.7668, 0.5339, 0.7306, 0.5701, 0.7306, 0.5701, 0.7668, 0.5339, 0.7306, 0.5701, 0.7306, 0.5701, 0.7668, 0.5339, 0.7306, 0.5701, 0.7306, 0.5701, 0.7668, 0.5339, 0.7306, 0.5701, 0.7306, 0.5701, 0.7668, 0.5339, 0.7306, 0.5701, 0.7306, 0.5701, 0.7668, 0.5339, 0.7306, 0.5701, 0.7306, 0.5701, 0.7668, 0.5339, 0.7306, 0.5701, 0.7306, 0.5701, 0.7668, 0.5339, 0.7306, 0.5701, 0.7306, 0.5701, 0.7668, 0.5339, 0.7306, 0.5701, 0.7306, 0.5701, 0.7668, 0.5339, 0.7306, 0.5701, 0.7306, 0.5701, 0.7668, 0.5339, 0.7306, 0.5701, 0.7306, 0.5701, 0.7668, 0.5339, 0.7306, 0.5701, 0.7306, 0.5701, 0.7668, 0.5339, 0.7306, 0.5701, 0.7306, 0.5701, 0.7668, 0.5339, 0.7306, 0.5701, 0.7306, 0.5701, 0.7668, 0.5339, 0.7306, 0.5701, 0.7306, 0.5701, 0.7668, 0.5339, 0.7306, 0.5701, 0.7306, 0.5701, 0.7668, 0.5339, 0.7306, 0.5701, 0.7306, 0.5701, 0.7668, 0.5339, 0.7306, 0.5701, 0.7306, 0.5701, 0.7668, 0.5339, 0.7306, 0.5701, 0.7306, 0.5701, 0.7668, 0.5339, 0.7306, 0.5701, 0.7306, 0.5701, 0.7668, 0.5339, 0.7306, 0.5701, 0.7306, 0.5701, 0.7668, 0.5339, 0.7306, 0.5701, 0.7306, 0.5701, 0.7668, 0.5339, 0.7306, 0.5701, 0.7306, 0.5701, 0.7668, 0.5339, 0.7306, 0.5701, 0.7306, 0.5701, 0.7668, 0.5339, 0.7306, 0.5701, 0.7306, 0.5701, 0.7668, 0.5339, 0.7306, 0.5701, 0.7306, 0.5701, 0.7668, 0.5339, 0.7306, 0.5701, 0.7306, 0.5701, 0.7668, 0.5339, 0.7306, 0.5701, 0.7306, 0.5701, 0.7668, 0.5339, 0.7306, 0.5701, 0.7306, 0.5701, 0.7668, 0.5339, 0.7306, 0.5701, 0.7306, 0.5701, 0.7668, 0.5339, 0.7306, 0.5701, 0.7306, 0.5701, 0.7668])
me_icosphere.materials.append(mat_mypixelshader)
me_icosphere.update()

# ---- objects
ob_pixelart_light_r = bpy.data.objects.new('PixelArt_Light_R', light_pixelart_light_r)
ob_pixelart_light_g = bpy.data.objects.new('PixelArt_Light_G', light_pixelart_light_g)
ob_pixelart_light_b = bpy.data.objects.new('PixelArt_Light_B', light_pixelart_light_b)
ob_camera = bpy.data.objects.new('Camera', cam_camera_001)
ob_icosphere = bpy.data.objects.new('Icosphere', me_icosphere)
ob_sun = bpy.data.objects.new('Sun', light_sun)

# ---- transforms, parenting, visibility, modifiers, constraints
ob_pixelart_light_r.location = (3.46, -0.41, 1.533)
ob_pixelart_light_g.location = (3.482, 2.0, 1.37)
ob_pixelart_light_b.location = (3.686, -1.46, 2.18)
ob_camera.location = (4.0, 0.0, 0.0)
ob_camera.rotation_euler = (1.571, -0.0, 1.571)
ob_icosphere.location = (0.0, 0.0, 0.0)
ob_sun.location = (2.054, 2.222, 4.052)
ob_sun.rotation_euler = (-0.6258, 0.3225, -0.3807)

# ---- collection membership
col_collection.objects.link(ob_pixelart_light_r)
col_collection.objects.link(ob_pixelart_light_g)
col_collection.objects.link(ob_pixelart_light_b)
col_collection.objects.link(ob_camera)
col_collection.objects.link(ob_icosphere)
col_collection.objects.link(ob_sun)

# ---- scene / render settings (as saved in the file)
scene.camera = ob_camera
scene.frame_start = 1; scene.frame_end = 250; scene.frame_set(1)
scene.render.engine = 'BLENDER_EEVEE_NEXT'
scene.render.resolution_x = 90
scene.render.resolution_y = 90
scene.render.filter_size = 0.01
scene.render.film_transparent = True
scene.render.use_freestyle = True
scene.render.line_thickness = 0.0
scene.cycles.sampling_pattern = 'TABULATED_SOBOL'
scene.eevee.taa_samples = 1
scene.eevee.taa_render_samples = 1
scene.eevee.use_taa_reprojection = False
scene.eevee.use_gtao = True
bpy.context.view_layer.update()
